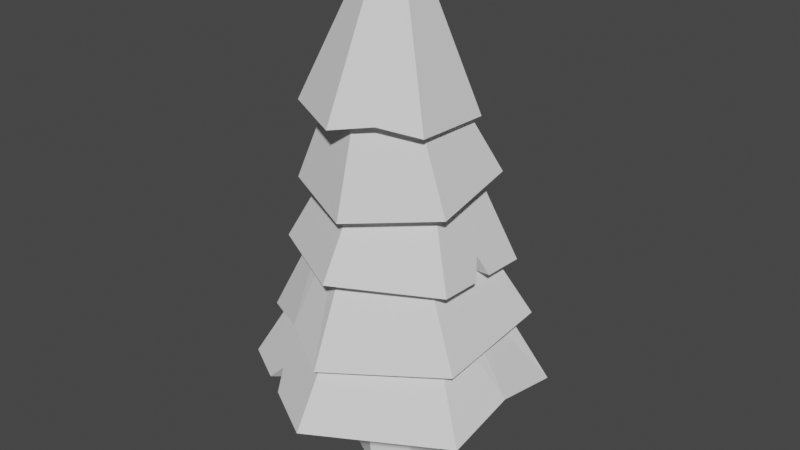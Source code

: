 # Source: stumpy-pine-tree.blend  (saved by Blender 2.82.7; exported with 4.5.12 LTS)
import bpy
from mathutils import Matrix  # noqa: F401  (used for matrix-valued properties, if any)

bpy.ops.wm.read_factory_settings(use_empty=True)
scene = bpy.context.scene
scene.name = 'Scene'

# ---- collections
col_collection = bpy.data.collections.new('Collection'); scene.collection.children.link(col_collection)

# ---- world
world_world = bpy.data.worlds.new('World'); scene.world = world_world
world_world.use_nodes = True; world_world.node_tree.nodes.clear()
_N = world_world.node_tree.nodes; _L = world_world.node_tree.links
n0 = _N.new('ShaderNodeOutputWorld'); n0.name = 'World Output'; n0.location = (300, 300)
n1 = _N.new('ShaderNodeBackground'); n1.name = 'Background'; n1.location = (10, 300)
n1.inputs[0].default_value = (0.05088, 0.05088, 0.05088, 1.0)
_L.new(n1.outputs[0], n0.inputs[0])
n0.is_active_output = True
world_world.color = (0.05088, 0.05088, 0.05088)
world_world.use_sun_shadow = False
world_world.sun_shadow_jitter_overblur = 0.0

# ---- meshes
me_cylinder_001 = bpy.data.meshes.new('Cylinder.001')
me_cylinder_001.from_pydata([(0.0, 1.0, -1.0), (-6.355e-09, 0.6802, 1.0), (0.866, 0.5, -1.0), (0.589, 0.3401, 1.0), (0.866, -0.5, -1.0), (0.589, -0.3401, 1.0), (-8.742e-08, -1.0, -1.0), (-6.582e-08, -0.6802, 1.0), (-0.866, -0.5, -1.0), (-0.589, -0.3401, 1.0), (-0.866, 0.5, -1.0), (-0.589, 0.3401, 1.0), (-0.03643, 0.6006, -0.0215), (0.6911, 0.1806, -0.0215), (0.6911, -0.6595, -0.0215), (-0.03643, -1.08, -0.0215), (-0.764, -0.6595, -0.0215), (-0.764, 0.1806, -0.0215), (9.088e-08, 2.741, 0.5806), (-5.789e-09, 1.575, 2.581), (2.373, 1.37, 0.5806), (1.364, 0.7875, 2.581), (2.373, -1.37, 0.5806), (1.364, -0.7875, 2.581), (-1.784e-07, -2.741, 0.5806), (-1.435e-07, -1.575, 2.581), (-2.373, -1.37, 0.5806), (-1.364, -0.7875, 2.581), (-2.373, 1.37, 0.5806), (-1.364, 0.7875, 2.581), (4.274e-08, 3.3, 0.5806), (2.858, 1.65, 0.5806), (2.858, -1.65, 0.5806), (-2.458e-07, -3.3, 0.5806), (-2.858, -1.65, 0.5806), (-2.858, 1.65, 0.5806), (8.372e-08, 2.741, 0.8251), (2.373, 1.37, 0.8251), (2.373, -1.37, 0.8251), (-1.855e-07, -2.741, 0.8251), (-2.373, -1.37, 0.8251), (-2.373, 1.37, 0.8251), (2.858, 3.35e-07, 0.8154), (1.364, 4.059e-07, 2.581), (2.373, 3.35e-07, 0.8154), (2.373, 3.35e-07, 0.8251), (-1.32, -2.538, 0.5806), (-1.867, -2.222, 0.5806), (-1.305, -1.987, 0.8251), (-1.037, -2.142, 0.5806), (-1.475, -1.889, 0.5806), (-1.454, -2.212, 0.8688), (-0.001793, 2.376, 1.726), (-0.04824, 1.193, 3.522), (2.046, 1.224, 1.701), (1.129, 0.5311, 3.507), (2.072, -1.12, 1.584), (1.144, -0.8158, 3.44), (0.05138, -2.311, 1.493), (-0.01769, -1.501, 3.388), (-1.996, -1.159, 1.519), (-1.194, -0.8386, 3.402), (-2.023, 1.184, 1.635), (-1.21, 0.5083, 3.47), (-0.007221, 2.855, 1.75), (2.458, 1.467, 1.719), (2.49, -1.355, 1.578), (0.05681, -2.79, 1.469), (-2.409, -1.403, 1.5), (-2.441, 1.42, 1.641), (-0.008854, 2.353, 1.952), (2.039, 1.201, 1.926), (2.065, -1.142, 1.809), (0.04432, -2.334, 1.718), (-2.003, -1.182, 1.744), (-2.03, 1.162, 1.861), (-1.176, -2.096, 1.668), (-0.6061, -1.17, 3.395), (-0.9724, -1.735, 1.689), (-0.9795, -1.758, 1.731), (-1.224, 2.137, 1.82), (-0.629, 0.8507, 3.496), (-1.012, 1.78, 1.806), (-1.019, 1.757, 1.906), (-0.04159, 2.113, 2.563), (-0.02418, 1.396, 4.353), (1.745, 1.109, 2.603), (1.003, 0.8195, 4.376), (1.768, -0.9368, 2.692), (1.016, -0.3565, 4.427), (0.003622, -1.979, 2.741), (0.001803, -0.9555, 4.455), (-1.783, -0.9752, 2.701), (-1.025, -0.3786, 4.433), (-1.806, 1.071, 2.612), (-1.038, 0.7974, 4.381), (-0.04621, 2.531, 2.545), (2.105, 1.322, 2.593), (2.133, -1.142, 2.7), (0.008237, -2.397, 2.759), (-2.143, -1.188, 2.711), (-2.171, 1.276, 2.604), (-0.04064, 2.132, 2.777), (1.746, 1.128, 2.817), (1.769, -0.9181, 2.906), (0.004575, -1.96, 2.955), (-1.782, -0.9565, 2.915), (-1.805, 1.09, 2.827), (1.03, 1.927, 2.706), (0.4893, 1.108, 4.365), (0.8518, 1.611, 2.72), (0.8528, 1.63, 2.797), (-2.157, 0.04401, 2.549), (-1.032, 0.2094, 4.407), (-1.794, 0.04793, 2.548), (-1.794, 0.06668, 2.871), (1.754, 0.2914, 2.638), (1.76, -0.2285, 2.661), (2.117, 0.2991, 2.637), (2.122, -0.1616, 2.657), (1.757, 0.1154, 2.861), (1.923, 0.1226, 2.956), (-0.1922, 1.794, 4.019), (-0.1238, 0.7249, 5.634), (1.401, 1.039, 3.942), (0.7917, 0.2908, 5.59), (1.537, -0.7065, 3.774), (0.8697, -0.712, 5.493), (0.07916, -1.696, 3.683), (0.03208, -1.281, 5.441), (-1.514, -0.9411, 3.761), (-0.8835, -0.8469, 5.485), (-1.65, 0.804, 3.929), (-0.9615, 0.156, 5.582), (-0.2199, 2.15, 4.054), (1.699, 1.241, 3.96), (1.862, -0.8607, 3.758), (0.1069, -2.053, 3.649), (-1.812, -1.143, 3.742), (-1.975, 0.9582, 3.945), (-0.1909, 1.754, 4.226), (1.402, 0.9987, 4.148), (1.538, -0.7464, 3.98), (0.08045, -1.736, 3.889), (-1.513, -0.981, 3.967), (-1.648, 0.764, 4.135), (-1.893, -0.0925, 3.974), (-0.9225, -0.3454, 5.534), (-1.582, -0.06855, 3.975), (-1.581, -0.1085, 4.051), (-1.066, 1.2, 3.965), (-0.7323, 1.427, 3.986), (-1.232, 1.463, 3.991), (-0.9046, 1.685, 4.011), (-0.8606, 1.265, 4.3), (-0.9128, 1.345, 4.364), (-0.2279, 1.441, 4.831), (-0.1797, 0.5539, 7.044), (1.125, 0.6878, 4.847), (0.277, 0.2996, 7.049), (1.149, -0.8587, 4.902), (0.285, -0.2225, 7.068), (-0.1803, -1.652, 4.942), (-0.1636, -0.4902, 7.081), (-1.533, -0.8983, 4.927), (-0.6202, -0.2358, 7.076), (-1.557, 0.6482, 4.871), (-0.6283, 0.2862, 7.057), (-0.2328, 1.757, 4.82), (1.396, 0.8497, 4.839), (1.425, -1.013, 4.906), (-0.1754, -1.968, 4.954), (-1.804, -1.06, 4.935), (-1.833, 0.8021, 4.868), (-0.2248, 1.455, 5.014), (1.128, 0.7011, 5.03), (1.152, -0.8454, 5.085), (-0.1771, -1.638, 5.125), (-1.53, -0.885, 5.11), (-1.554, 0.6615, 5.054), (0.6248, -1.49, 5.04), (0.06073, -0.3563, 7.074), (0.4843, -1.255, 5.033), (0.4874, -1.242, 5.105), (0.5818, 1.303, 4.888), (0.04867, 0.4267, 7.046), (0.4485, 1.065, 4.898), (0.4517, 1.078, 5.022)], [], [(12, 1, 3, 13), (13, 3, 5, 14), (14, 5, 7, 15), (15, 7, 9, 16), (3, 1, 11, 9, 7, 5), (16, 9, 11, 17), (17, 11, 1, 12), (0, 2, 4, 6, 8, 10), (10, 17, 12, 0), (8, 16, 17, 10), (6, 15, 16, 8), (4, 14, 15, 6), (2, 13, 14, 4), (0, 12, 13, 2), (30, 19, 21, 31), (42, 43, 23, 32), (32, 23, 25, 33), (51, 27, 34, 47), (21, 19, 29, 27, 25, 23, 43), (34, 27, 29, 35), (35, 29, 19, 30), (18, 20, 37, 36), (20, 18, 30, 31), (44, 20, 31, 42), (24, 22, 32, 33), (26, 50, 47, 34), (28, 26, 34, 35), (18, 28, 35, 30), (36, 37, 45, 38, 39, 48, 40, 41), (28, 18, 36, 41), (24, 49, 48, 39), (44, 22, 38, 45), (26, 28, 41, 40), (22, 24, 39, 38), (20, 44, 45, 37), (22, 44, 42, 32), (31, 21, 43, 42), (46, 49, 24, 33), (48, 50, 26, 40), (51, 47, 50, 48), (48, 49, 46, 51), (25, 27, 51), (33, 25, 51, 46), (64, 53, 55, 65), (65, 55, 57, 66), (66, 57, 59, 67), (76, 77, 61, 68), (55, 53, 81, 63, 61, 77, 59, 57), (68, 61, 63, 69), (80, 81, 53, 64), (52, 54, 71, 70), (54, 52, 64, 65), (56, 54, 65, 66), (58, 56, 66, 67), (78, 58, 67, 76), (62, 60, 68, 69), (82, 62, 69, 80), (70, 71, 72, 73, 79, 74, 75, 83), (82, 52, 70, 83), (78, 60, 74, 79), (54, 56, 72, 71), (60, 62, 75, 74), (56, 58, 73, 72), (58, 78, 79, 73), (60, 78, 76, 68), (67, 59, 77, 76), (62, 82, 83, 75), (52, 82, 80, 64), (69, 63, 81, 80), (108, 109, 87, 97), (121, 89, 98, 119), (98, 89, 91, 99), (99, 91, 93, 100), (87, 109, 85, 95, 113, 93, 91, 89), (112, 113, 95, 101), (101, 95, 85, 96), (110, 86, 103, 111), (110, 84, 96, 108), (88, 117, 119, 98), (90, 88, 98, 99), (92, 90, 99, 100), (114, 92, 100, 112), (84, 94, 101, 96), (102, 111, 103, 120, 104, 105, 106, 115, 107), (94, 84, 102, 107), (90, 92, 106, 105), (86, 116, 120, 103), (114, 94, 107, 115), (88, 90, 105, 104), (86, 110, 108, 97), (84, 110, 111, 102), (96, 85, 109, 108), (92, 114, 115, 106), (94, 114, 112, 101), (100, 93, 113, 112), (97, 87, 121, 118), (87, 89, 121), (120, 121, 119, 117), (118, 116, 86, 97), (120, 117, 88, 104), (121, 120, 116, 118), (134, 123, 125, 135), (135, 125, 127, 136), (136, 127, 129, 137), (137, 129, 131, 138), (125, 123, 133, 147, 131, 129, 127), (146, 147, 133, 139), (155, 123, 134, 153), (122, 124, 141, 140), (124, 122, 134, 135), (126, 124, 135, 136), (128, 126, 136, 137), (130, 128, 137, 138), (148, 130, 138, 146), (122, 151, 153, 134), (140, 141, 142, 143, 144, 149, 145, 154), (132, 150, 154, 145), (128, 130, 144, 143), (124, 126, 142, 141), (148, 132, 145, 149), (126, 128, 143, 142), (130, 148, 149, 144), (132, 148, 146, 139), (138, 131, 147, 146), (151, 154, 155, 153), (154, 151, 122, 140), (154, 150, 152, 155), (139, 133, 155, 152), (133, 123, 155), (152, 150, 132, 139), (184, 185, 159, 169), (169, 159, 161, 170), (180, 181, 163, 171), (171, 163, 165, 172), (159, 185, 157, 167, 165, 163, 181, 161), (172, 165, 167, 173), (173, 167, 157, 168), (186, 158, 175, 187), (186, 156, 168, 184), (160, 158, 169, 170), (182, 160, 170, 180), (164, 162, 171, 172), (166, 164, 172, 173), (156, 166, 173, 168), (174, 187, 175, 176, 183, 177, 178, 179), (166, 156, 174, 179), (162, 164, 178, 177), (158, 160, 176, 175), (164, 166, 179, 178), (182, 162, 177, 183), (160, 182, 183, 176), (162, 182, 180, 171), (170, 161, 181, 180), (158, 186, 184, 169), (156, 186, 187, 174), (168, 157, 185, 184)])
_k = set([(0, 2), (0, 10), (0, 12), (1, 3), (1, 11), (1, 12), (2, 4), (2, 13), (3, 5), (3, 13), (4, 6), (4, 14), (5, 7), (5, 14), (6, 8), (6, 15), (7, 9), (7, 15), (8, 10), (8, 16), (9, 11), (9, 16), (10, 17), (11, 17), (12, 13), (12, 17), (13, 14), (14, 15), (15, 16), (16, 17), (18, 20), (18, 28), (18, 30), (18, 36), (19, 21), (19, 29), (19, 30), (20, 31), (20, 37), (20, 44), (21, 31), (21, 43), (22, 24), (22, 32), (22, 38), (22, 44), (23, 25), (23, 32), (23, 43), (24, 33), (24, 39), (24, 49), (25, 27), (25, 33), (25, 51), (26, 28), (26, 34), (26, 40), (26, 50), (27, 29), (27, 34), (27, 51), (28, 35), (28, 41), (29, 35), (30, 31), (30, 35), (31, 42), (32, 33), (32, 42), (33, 46), (34, 35), (34, 47), (36, 37), (36, 41), (37, 45), (38, 39), (38, 45), (39, 48), (40, 41), (40, 48), (42, 43), (42, 44), (44, 45), (46, 49), (46, 51), (47, 50), (47, 51), (48, 49), (48, 50), (48, 51), (52, 54), (52, 64), (52, 70), (52, 82), (53, 55), (53, 64), (53, 81), (54, 56), (54, 65), (54, 71), (55, 57), (55, 65), (56, 58), (56, 66), (56, 72), (57, 59), (57, 66), (58, 67), (58, 73), (58, 78), (59, 67), (59, 77), (60, 62), (60, 68), (60, 74), (60, 78), (61, 63), (61, 68), (61, 77), (62, 69), (62, 75), (62, 82), (63, 69), (63, 81), (64, 65), (64, 80), (65, 66), (66, 67), (67, 76), (68, 69), (68, 76), (69, 80), (70, 71), (70, 83), (71, 72), (72, 73), (73, 79), (74, 75), (74, 79), (75, 83), (76, 77), (76, 78), (78, 79), (80, 81), (80, 82), (82, 83), (84, 94), (84, 96), (84, 102), (84, 110), (85, 95), (85, 96), (85, 109), (86, 97), (86, 103), (86, 110), (86, 116), (87, 89), (87, 97), (87, 109), (87, 121), (88, 90), (88, 98), (88, 104), (88, 117), (89, 91), (89, 98), (89, 121), (90, 92), (90, 99), (90, 105), (91, 93), (91, 99), (92, 100), (92, 106), (92, 114), (93, 100), (93, 113), (94, 101), (94, 107), (94, 114), (95, 101), (95, 113), (96, 101), (96, 108), (97, 108), (97, 118), (98, 99), (98, 119), (99, 100), (100, 112), (101, 112), (102, 107), (102, 111), (103, 111), (103, 120), (104, 105), (104, 120), (105, 106), (106, 115), (107, 115), (108, 109), (108, 110), (110, 111), (112, 113), (112, 114), (114, 115), (116, 118), (116, 120), (117, 119), (117, 120), (118, 121), (119, 121), (120, 121), (122, 124), (122, 134), (122, 140), (122, 151), (123, 125), (123, 133), (123, 134), (123, 155), (124, 126), (124, 135), (124, 141), (125, 127), (125, 135), (126, 128), (126, 136), (126, 142), (127, 129), (127, 136), (128, 130), (128, 137), (128, 143), (129, 131), (129, 137), (130, 138), (130, 144), (130, 148), (131, 138), (131, 147), (132, 139), (132, 145), (132, 148), (132, 150), (133, 139), (133, 147), (133, 155), (134, 135), (134, 153), (135, 136), (136, 137), (137, 138), (138, 146), (139, 146), (139, 152), (140, 141), (140, 154), (141, 142), (142, 143), (143, 144), (144, 149), (145, 149), (145, 154), (146, 147), (146, 148), (148, 149), (150, 152), (150, 154), (151, 153), (151, 154), (152, 155), (153, 155), (154, 155), (156, 166), (156, 168), (156, 174), (156, 186), (157, 167), (157, 168), (157, 185), (158, 160), (158, 169), (158, 175), (158, 186), (159, 161), (159, 169), (159, 185), (160, 170), (160, 176), (160, 182), (161, 170), (161, 181), (162, 164), (162, 171), (162, 177), (162, 182), (163, 165), (163, 171), (163, 181), (164, 166), (164, 172), (164, 178), (165, 167), (165, 172), (166, 173), (166, 179), (167, 173), (168, 173), (168, 184), (169, 170), (169, 184), (170, 180), (171, 172), (171, 180), (172, 173), (174, 179), (174, 187), (175, 176), (175, 187), (176, 183), (177, 178), (177, 183), (178, 179), (180, 181), (180, 182), (182, 183), (184, 185), (184, 186), (186, 187)])
me_cylinder_001.attributes.new('sharp_edge', 'BOOLEAN', 'EDGE').data.foreach_set('value', [ (min(e.vertices), max(e.vertices)) in _k for e in me_cylinder_001.edges])
_uv = me_cylinder_001.uv_layers.new(name='UVMap')
_uv.uv.foreach_set('vector', [1.0, 0.75, 1.0, 1.0, 0.8333, 1.0, 0.8333, 0.75, 0.8333, 0.75, 0.8333, 1.0, 0.6667, 1.0, 0.6667, 0.75, 0.6667, 0.75, 0.6667, 1.0, 0.5, 1.0, 0.5, 0.75, 0.5, 0.75, 0.5, 1.0, 0.3333, 1.0, 0.3333, 0.75, 0.4578, 0.37, 0.25, 0.49, 0.04215, 0.37, 0.04215, 0.13, 0.25, 0.01, 0.4578, 0.13, 0.3333, 0.75, 0.3333, 1.0, 0.1667, 1.0, 0.1667, 0.75, 0.1667, 0.75, 0.1667, 1.0, -8.941e-08, 1.0, -8.941e-08, 0.75, 0.75, 0.49, 0.9578, 0.37, 0.9578, 0.13, 0.75, 0.01, 0.5422, 0.13, 0.5422, 0.37, 0.1667, 0.5, 0.1667, 0.75, -8.941e-08, 0.75, -8.941e-08, 0.5, 0.3333, 0.5, 0.3333, 0.75, 0.1667, 0.75, 0.1667, 0.5, 0.5, 0.5, 0.5, 0.75, 0.3333, 0.75, 0.3333, 0.5, 0.6667, 0.5, 0.6667, 0.75, 0.5, 0.75, 0.5, 0.5, 0.8333, 0.5, 0.8333, 0.75, 0.6667, 0.75, 0.6667, 0.5, 1.0, 0.5, 1.0, 0.75, 0.8333, 0.75, 0.8333, 0.5, 1.0, 0.5, 1.0, 1.0, 0.8333, 1.0, 0.8333, 0.5, 0.75, 0.5, 0.75, 1.0, 0.6667, 1.0, 0.6667, 0.5, 0.6667, 0.5, 0.6667, 1.0, 0.5, 1.0, 0.5, 0.5, 0.4085, 0.572, 0.3333, 1.0, 0.3333, 0.5, 0.3911, 0.5, 0.4578, 0.37, 0.25, 0.49, 0.04215, 0.37, 0.04215, 0.13, 0.25, 0.01, 0.4578, 0.13, 0.4578, 0.25, 0.3333, 0.5, 0.3333, 1.0, 0.1667, 1.0, 0.1667, 0.5, 0.1667, 0.5, 0.1667, 1.0, -8.941e-08, 1.0, -8.941e-08, 0.5, 0.75, 0.4493, 0.9226, 0.3497, 0.9226, 0.3497, 0.75, 0.4493, 0.9226, 0.3497, 0.75, 0.4493, 0.75, 0.49, 0.9578, 0.37, 0.9226, 0.25, 0.9226, 0.3497, 0.9578, 0.37, 0.9578, 0.25, 0.75, 0.05069, 0.9226, 0.1503, 0.9578, 0.13, 0.75, 0.01, 0.5774, 0.1503, 0.6428, 0.1126, 0.6142, 0.08838, 0.5422, 0.13, 0.5774, 0.3497, 0.5774, 0.1503, 0.5422, 0.13, 0.5422, 0.37, 0.75, 0.4493, 0.5774, 0.3497, 0.5422, 0.37, 0.75, 0.49, 0.75, 0.4493, 0.9226, 0.3497, 0.9226, 0.25, 0.9226, 0.1503, 0.75, 0.05069, 0.6551, 0.1055, 0.5774, 0.1503, 0.5774, 0.3497, 0.5774, 0.3497, 0.75, 0.4493, 0.75, 0.4493, 0.5774, 0.3497, 0.75, 0.05069, 0.6746, 0.09424, 0.6551, 0.1055, 0.75, 0.05069, 0.9226, 0.25, 0.9226, 0.1503, 0.9226, 0.1503, 0.9226, 0.25, 0.5774, 0.1503, 0.5774, 0.3497, 0.5774, 0.3497, 0.5774, 0.1503, 0.9226, 0.1503, 0.75, 0.05069, 0.75, 0.05069, 0.9226, 0.1503, 0.9226, 0.3497, 0.9226, 0.25, 0.9226, 0.25, 0.9226, 0.3497, 0.9226, 0.1503, 0.9226, 0.25, 0.9578, 0.25, 0.9578, 0.13, 0.8333, 0.5, 0.8333, 1.0, 0.75, 1.0, 0.75, 0.5, 0.654, 0.06543, 0.6746, 0.09424, 0.75, 0.05069, 0.75, 0.01, 0.6551, 0.1055, 0.6428, 0.1126, 0.5774, 0.1503, 0.5774, 0.1503, 0.4085, 0.572, 0.3911, 0.5, 0.6428, 0.1126, 0.6551, 0.1055, 0.6551, 0.1055, 0.6746, 0.09424, 0.654, 0.06543, 0.4085, 0.572, 0.5, 1.0, 0.3333, 1.0, 0.4085, 0.572, 0.5, 0.5, 0.5, 1.0, 0.4085, 0.572, 0.423, 0.5, 1.0, 0.5, 1.0, 1.0, 0.8333, 1.0, 0.8333, 0.5, 0.8333, 0.5, 0.8333, 1.0, 0.6667, 1.0, 0.6667, 0.5, 0.6667, 0.5, 0.6667, 1.0, 0.5, 1.0, 0.5, 0.5, 0.4167, 0.5, 0.4167, 1.0, 0.3333, 1.0, 0.3333, 0.5, 0.4578, 0.37, 0.25, 0.49, 0.1461, 0.43, 0.04215, 0.37, 0.04215, 0.13, 0.1461, 0.07, 0.25, 0.01, 0.4578, 0.13, 0.3333, 0.5, 0.3333, 1.0, 0.1667, 1.0, 0.1667, 0.5, 0.08333, 0.5, 0.08333, 1.0, -8.941e-08, 1.0, -8.941e-08, 0.5, 0.75, 0.4493, 0.9226, 0.3497, 0.9226, 0.3497, 0.75, 0.4493, 0.9226, 0.3497, 0.75, 0.4493, 0.75, 0.49, 0.9578, 0.37, 0.9226, 0.1503, 0.9226, 0.3497, 0.9578, 0.37, 0.9578, 0.13, 0.75, 0.05069, 0.9226, 0.1503, 0.9578, 0.13, 0.75, 0.01, 0.6637, 0.1005, 0.75, 0.05069, 0.75, 0.01, 0.6461, 0.07, 0.5774, 0.3497, 0.5774, 0.1503, 0.5422, 0.13, 0.5422, 0.37, 0.6637, 0.3995, 0.5774, 0.3497, 0.5422, 0.37, 0.6461, 0.43, 0.75, 0.4493, 0.9226, 0.3497, 0.9226, 0.1503, 0.75, 0.05069, 0.6637, 0.1005, 0.5774, 0.1503, 0.5774, 0.3497, 0.6637, 0.3995, 0.6637, 0.3995, 0.75, 0.4493, 0.75, 0.4493, 0.6637, 0.3995, 0.6637, 0.1005, 0.5774, 0.1503, 0.5774, 0.1503, 0.6637, 0.1005, 0.9226, 0.3497, 0.9226, 0.1503, 0.9226, 0.1503, 0.9226, 0.3497, 0.5774, 0.1503, 0.5774, 0.3497, 0.5774, 0.3497, 0.5774, 0.1503, 0.9226, 0.1503, 0.75, 0.05069, 0.75, 0.05069, 0.9226, 0.1503, 0.75, 0.05069, 0.6637, 0.1005, 0.6637, 0.1005, 0.75, 0.05069, 0.5774, 0.1503, 0.6637, 0.1005, 0.6461, 0.07, 0.5422, 0.13, 0.5, 0.5, 0.5, 1.0, 0.4167, 1.0, 0.4167, 0.5, 0.5774, 0.3497, 0.6637, 0.3995, 0.6637, 0.3995, 0.5774, 0.3497, 0.75, 0.4493, 0.6637, 0.3995, 0.6461, 0.43, 0.75, 0.49, 0.1667, 0.5, 0.1667, 1.0, 0.08333, 1.0, 0.08333, 0.5, 0.9167, 0.5, 0.9167, 1.0, 0.8333, 1.0, 0.8333, 0.5, 0.7505, 0.5883, 0.6667, 1.0, 0.6667, 0.5, 0.733, 0.5, 0.6667, 0.5, 0.6667, 1.0, 0.5, 1.0, 0.5, 0.5, 0.5, 0.5, 0.5, 1.0, 0.3333, 1.0, 0.3333, 0.5, 0.4578, 0.37, 0.3539, 0.43, 0.25, 0.49, 0.04215, 0.37, 0.04215, 0.25, 0.04215, 0.13, 0.25, 0.01, 0.4578, 0.13, 0.25, 0.5, 0.25, 1.0, 0.1667, 1.0, 0.1667, 0.5, 0.1667, 0.5, 0.1667, 1.0, -8.941e-08, 1.0, -8.941e-08, 0.5, 0.8363, 0.3995, 0.9226, 0.3497, 0.9226, 0.3497, 0.8363, 0.3995, 0.8363, 0.3995, 0.75, 0.4493, 0.75, 0.49, 0.8539, 0.43, 0.9226, 0.1503, 0.9226, 0.2193, 0.9578, 0.2255, 0.9578, 0.13, 0.75, 0.05069, 0.9226, 0.1503, 0.9578, 0.13, 0.75, 0.01, 0.5774, 0.1503, 0.75, 0.05069, 0.75, 0.01, 0.5422, 0.13, 0.5774, 0.25, 0.5774, 0.1503, 0.5422, 0.13, 0.5422, 0.25, 0.75, 0.4493, 0.5774, 0.3497, 0.5422, 0.37, 0.75, 0.49, 0.75, 0.4493, 0.8363, 0.3995, 0.9226, 0.3497, 0.9226, 0.251, 0.9226, 0.1503, 0.75, 0.05069, 0.5774, 0.1503, 0.5774, 0.25, 0.5774, 0.3497, 0.5774, 0.3497, 0.75, 0.4493, 0.75, 0.4493, 0.5774, 0.3497, 0.75, 0.05069, 0.5774, 0.1503, 0.5774, 0.1503, 0.75, 0.05069, 0.9226, 0.3497, 0.9226, 0.27, 0.9226, 0.251, 0.9226, 0.3497, 0.5774, 0.25, 0.5774, 0.3497, 0.5774, 0.3497, 0.5774, 0.25, 0.9226, 0.1503, 0.75, 0.05069, 0.75, 0.05069, 0.9226, 0.1503, 0.9226, 0.3497, 0.8363, 0.3995, 0.8539, 0.43, 0.9578, 0.37, 0.75, 0.4493, 0.8363, 0.3995, 0.8363, 0.3995, 0.75, 0.4493, 1.0, 0.5, 1.0, 1.0, 0.9167, 1.0, 0.9167, 0.5, 0.5774, 0.1503, 0.5774, 0.25, 0.5774, 0.25, 0.5774, 0.1503, 0.5774, 0.3497, 0.5774, 0.25, 0.5422, 0.25, 0.5422, 0.37, 0.3333, 0.5, 0.3333, 1.0, 0.25, 1.0, 0.25, 0.5, 0.8333, 0.5, 0.8333, 1.0, 0.7505, 0.5883, 0.7641, 0.5, 0.8333, 1.0, 0.6667, 1.0, 0.7505, 0.5883, 0.9226, 0.251, 0.7505, 0.5883, 0.9578, 0.2255, 0.9226, 0.2193, 0.9578, 0.2703, 0.9226, 0.27, 0.9226, 0.3497, 0.9578, 0.37, 0.9226, 0.251, 0.9226, 0.2193, 0.9226, 0.1503, 0.9226, 0.1503, 0.7505, 0.5883, 0.9226, 0.251, 0.9226, 0.27, 0.7641, 0.5, 1.0, 0.5, 1.0, 1.0, 0.8333, 1.0, 0.8333, 0.5, 0.8333, 0.5, 0.8333, 1.0, 0.6667, 1.0, 0.6667, 0.5, 0.6667, 0.5, 0.6667, 1.0, 0.5, 1.0, 0.5, 0.5, 0.5, 0.5, 0.5, 1.0, 0.3333, 1.0, 0.3333, 0.5, 0.4578, 0.37, 0.25, 0.49, 0.04215, 0.37, 0.04215, 0.25, 0.04215, 0.13, 0.25, 0.01, 0.4578, 0.13, 0.25, 0.5, 0.25, 1.0, 0.1667, 1.0, 0.1667, 0.5, 0.09964, 0.61, -8.941e-08, 1.0, -8.941e-08, 0.5, 0.06502, 0.5, 0.75, 0.4493, 0.9226, 0.3497, 0.9226, 0.3497, 0.75, 0.4493, 0.9226, 0.3497, 0.75, 0.4493, 0.75, 0.49, 0.9578, 0.37, 0.9226, 0.1503, 0.9226, 0.3497, 0.9578, 0.37, 0.9578, 0.13, 0.75, 0.05069, 0.9226, 0.1503, 0.9578, 0.13, 0.75, 0.01, 0.5774, 0.1503, 0.75, 0.05069, 0.75, 0.01, 0.5422, 0.13, 0.5774, 0.25, 0.5774, 0.1503, 0.5422, 0.13, 0.5422, 0.25, 0.75, 0.4493, 0.686, 0.4124, 0.6689, 0.4432, 0.75, 0.49, 0.75, 0.4493, 0.9226, 0.3497, 0.9226, 0.1503, 0.75, 0.05069, 0.5774, 0.1503, 0.5774, 0.25, 0.5774, 0.3497, 0.2992, 0.5585, 0.5774, 0.3497, 0.6465, 0.3895, 0.2992, 0.5585, 0.5774, 0.3497, 0.75, 0.05069, 0.5774, 0.1503, 0.5774, 0.1503, 0.75, 0.05069, 0.9226, 0.3497, 0.9226, 0.1503, 0.9226, 0.1503, 0.9226, 0.3497, 0.5774, 0.25, 0.5774, 0.3497, 0.5774, 0.3497, 0.5774, 0.25, 0.9226, 0.1503, 0.75, 0.05069, 0.75, 0.05069, 0.9226, 0.1503, 0.5774, 0.1503, 0.5774, 0.25, 0.5774, 0.25, 0.5774, 0.1503, 0.5774, 0.3497, 0.5774, 0.25, 0.5422, 0.25, 0.5422, 0.37, 0.3333, 0.5, 0.3333, 1.0, 0.25, 1.0, 0.25, 0.5, 0.686, 0.4124, 0.2992, 0.5585, 0.09964, 0.61, 0.6689, 0.4432, 0.2992, 0.5585, 0.686, 0.4124, 0.75, 0.4493, 0.75, 0.4493, 0.2992, 0.5585, 0.6465, 0.3895, 0.09612, 0.5, 0.09964, 0.61, 0.1667, 0.5, 0.1667, 1.0, 0.09964, 0.61, 0.09612, 0.5, 0.1667, 1.0, -8.941e-08, 1.0, 0.09964, 0.61, 0.6301, 0.4208, 0.6465, 0.3895, 0.5774, 0.3497, 0.5422, 0.37, 0.9167, 0.5, 0.9167, 1.0, 0.8333, 1.0, 0.8333, 0.5, 0.8333, 0.5, 0.8333, 1.0, 0.6667, 1.0, 0.6667, 0.5, 0.5833, 0.5, 0.5833, 1.0, 0.5, 1.0, 0.5, 0.5, 0.5, 0.5, 0.5, 1.0, 0.3333, 1.0, 0.3333, 0.5, 0.4578, 0.37, 0.3539, 0.43, 0.25, 0.49, 0.04215, 0.37, 0.04215, 0.13, 0.25, 0.01, 0.3539, 0.07, 0.4578, 0.13, 0.3333, 0.5, 0.3333, 1.0, 0.1667, 1.0, 0.1667, 0.5, 0.1667, 0.5, 0.1667, 1.0, -8.941e-08, 1.0, -8.941e-08, 0.5, 0.8363, 0.3995, 0.9226, 0.3497, 0.9226, 0.3497, 0.8363, 0.3995, 0.8363, 0.3995, 0.75, 0.4493, 0.75, 0.49, 0.8539, 0.43, 0.9226, 0.1503, 0.9226, 0.3497, 0.9578, 0.37, 0.9578, 0.13, 0.8363, 0.1005, 0.9226, 0.1503, 0.9578, 0.13, 0.8539, 0.07, 0.5774, 0.1503, 0.75, 0.05069, 0.75, 0.01, 0.5422, 0.13, 0.5774, 0.3497, 0.5774, 0.1503, 0.5422, 0.13, 0.5422, 0.37, 0.75, 0.4493, 0.5774, 0.3497, 0.5422, 0.37, 0.75, 0.49, 0.75, 0.4493, 0.8363, 0.3995, 0.9226, 0.3497, 0.9226, 0.1503, 0.8363, 0.1005, 0.75, 0.05069, 0.5774, 0.1503, 0.5774, 0.3497, 0.5774, 0.3497, 0.75, 0.4493, 0.75, 0.4493, 0.5774, 0.3497, 0.75, 0.05069, 0.5774, 0.1503, 0.5774, 0.1503, 0.75, 0.05069, 0.9226, 0.3497, 0.9226, 0.1503, 0.9226, 0.1503, 0.9226, 0.3497, 0.5774, 0.1503, 0.5774, 0.3497, 0.5774, 0.3497, 0.5774, 0.1503, 0.8363, 0.1005, 0.75, 0.05069, 0.75, 0.05069, 0.8363, 0.1005, 0.9226, 0.1503, 0.8363, 0.1005, 0.8363, 0.1005, 0.9226, 0.1503, 0.75, 0.05069, 0.8363, 0.1005, 0.8539, 0.07, 0.75, 0.01, 0.6667, 0.5, 0.6667, 1.0, 0.5833, 1.0, 0.5833, 0.5, 0.9226, 0.3497, 0.8363, 0.3995, 0.8539, 0.43, 0.9578, 0.37, 0.75, 0.4493, 0.8363, 0.3995, 0.8363, 0.3995, 0.75, 0.4493, 1.0, 0.5, 1.0, 1.0, 0.9167, 1.0, 0.9167, 0.5])
me_cylinder_001.use_remesh_fix_poles = True
me_cylinder_001.use_remesh_preserve_attributes = False
me_cylinder_001.use_mirror_vertex_groups = False
me_cylinder_001.update()

# ---- objects
ob_cylinder = bpy.data.objects.new('Cylinder', me_cylinder_001)

# ---- transforms, parenting, visibility, modifiers, constraints
ob_cylinder.location = (0.0, 0.0, 1.37)
ob_cylinder.scale = (1.021, 1.021, 1.45)
ob_cylinder.lineart.crease_threshold = 0.0

# ---- collection membership
col_collection.objects.link(ob_cylinder)

# ---- scene / render settings (as saved in the file)
scene.frame_start = 1; scene.frame_end = 250; scene.frame_set(1)
scene.render.engine = 'BLENDER_EEVEE_NEXT'
scene.cycles.use_denoising = False
scene.cycles.samples = 128
scene.cycles.sampling_pattern = 'TABULATED_SOBOL'
scene.cycles.use_adaptive_sampling = False
scene.cycles.use_light_tree = False
scene.view_settings.view_transform = 'Filmic'
bpy.context.view_layer.update()

# ---- added for rendering (the .blend has no active camera and no usable light): camera, sun
cam_auto = bpy.data.cameras.new('AutoCamera')
cam_auto.lens = 50.0
cam_auto.sensor_width = 36.0
cam_auto.clip_end = 1000.0
ob_auto_camera = bpy.data.objects.new('AutoCamera', cam_auto)
scene.collection.objects.link(ob_auto_camera)
ob_auto_camera.location = (13.6218, -16.3462, 16.6756)
ob_auto_camera.rotation_euler = (1.09748, -7.21219e-08, 0.694738)
scene.camera = ob_auto_camera
light_auto_sun = bpy.data.lights.new('AutoSun', 'SUN')
light_auto_sun.energy = 3.0
light_auto_sun.angle = 0.0523599
ob_auto_sun = bpy.data.objects.new('AutoSun', light_auto_sun)
scene.collection.objects.link(ob_auto_sun)
ob_auto_sun.rotation_euler = (0.872665, 0.174533, 0.523599)
bpy.context.view_layer.update()
